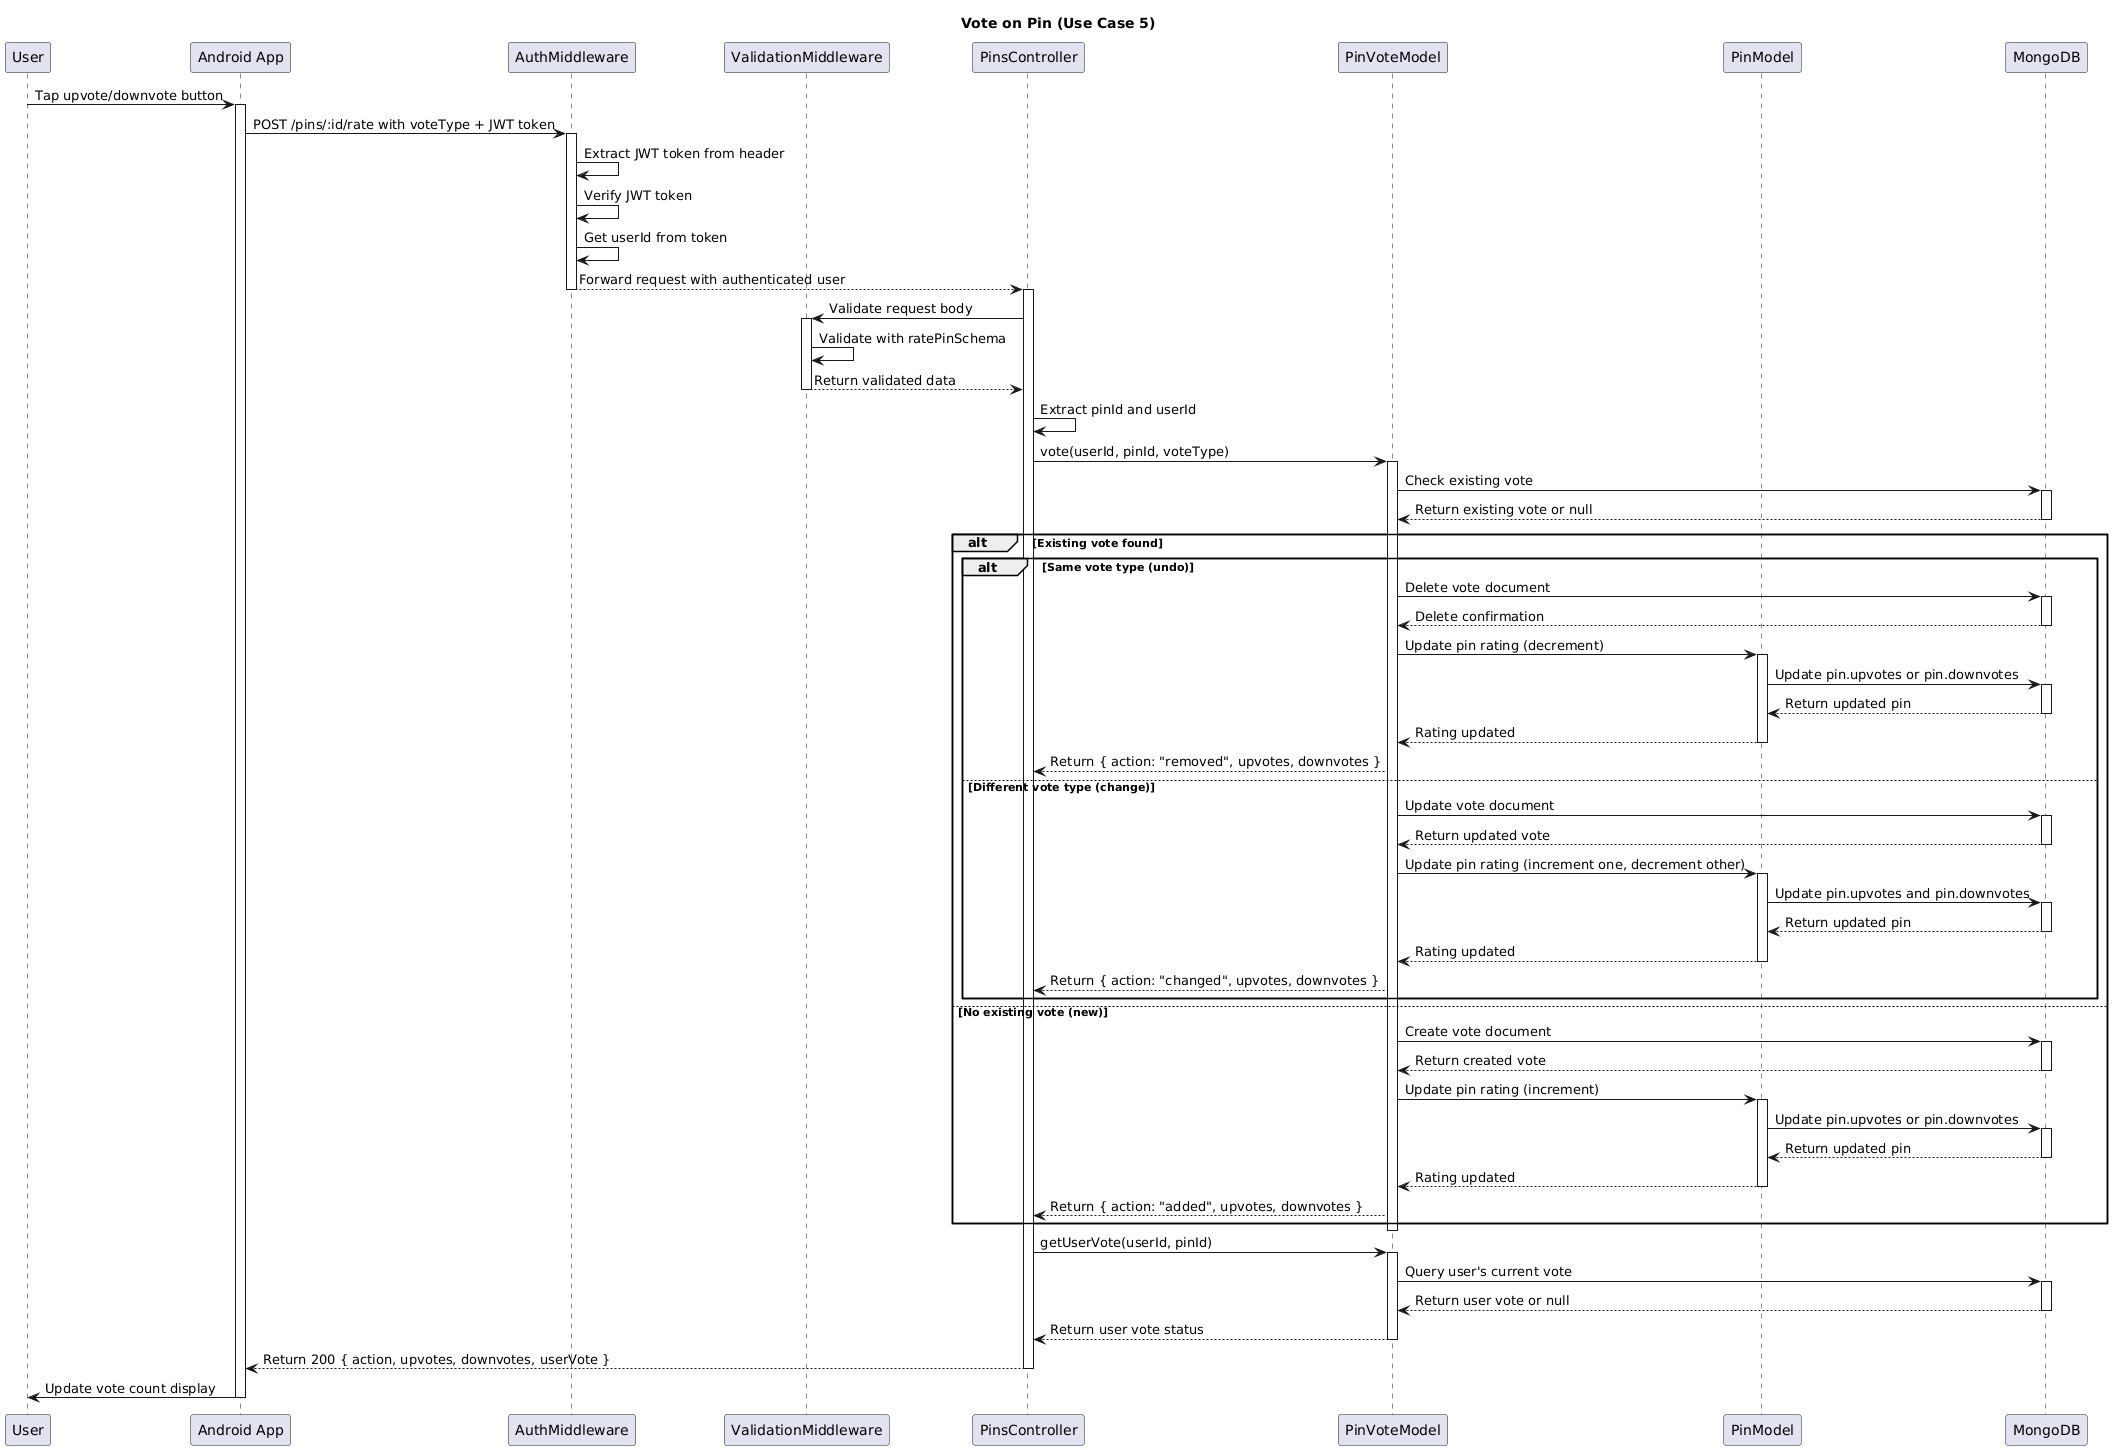

The diagram above was rendered by PlantUML. Its source (embedded in the PNG):
@startuml
title Vote on Pin (Use Case 5)

participant "User" as U
participant "Android App" as A
participant "AuthMiddleware" as AM
participant "ValidationMiddleware" as VM
participant "PinsController" as PC
participant "PinVoteModel" as PVM
participant "PinModel" as PM
participant "MongoDB" as DB

U -> A: Tap upvote/downvote button
activate A
A -> AM: POST /pins/:id/rate with voteType + JWT token
activate AM
AM -> AM: Extract JWT token from header
AM -> AM: Verify JWT token
AM -> AM: Get userId from token
AM --> PC: Forward request with authenticated user
deactivate AM

activate PC
PC -> VM: Validate request body
activate VM
VM -> VM: Validate with ratePinSchema
VM --> PC: Return validated data
deactivate VM

PC -> PC: Extract pinId and userId
PC -> PVM: vote(userId, pinId, voteType)
activate PVM

PVM -> DB: Check existing vote
activate DB
DB --> PVM: Return existing vote or null
deactivate DB

alt Existing vote found
    alt Same vote type (undo)
        PVM -> DB: Delete vote document
        activate DB
        DB --> PVM: Delete confirmation
        deactivate DB
        PVM -> PM: Update pin rating (decrement)
        activate PM
        PM -> DB: Update pin.upvotes or pin.downvotes
        activate DB
        DB --> PM: Return updated pin
        deactivate DB
        PM --> PVM: Rating updated
        deactivate PM
        PVM --> PC: Return { action: "removed", upvotes, downvotes }
    else Different vote type (change)
        PVM -> DB: Update vote document
        activate DB
        DB --> PVM: Return updated vote
        deactivate DB
        PVM -> PM: Update pin rating (increment one, decrement other)
        activate PM
        PM -> DB: Update pin.upvotes and pin.downvotes
        activate DB
        DB --> PM: Return updated pin
        deactivate DB
        PM --> PVM: Rating updated
        deactivate PM
        PVM --> PC: Return { action: "changed", upvotes, downvotes }
    end
else No existing vote (new)
    PVM -> DB: Create vote document
    activate DB
    DB --> PVM: Return created vote
    deactivate DB
    PVM -> PM: Update pin rating (increment)
    activate PM
    PM -> DB: Update pin.upvotes or pin.downvotes
    activate DB
    DB --> PM: Return updated pin
    deactivate DB
    PM --> PVM: Rating updated
    deactivate PM
    PVM --> PC: Return { action: "added", upvotes, downvotes }
end
deactivate PVM

PC -> PVM: getUserVote(userId, pinId)
activate PVM
PVM -> DB: Query user's current vote
activate DB
DB --> PVM: Return user vote or null
deactivate DB
PVM --> PC: Return user vote status
deactivate PVM

PC --> A: Return 200 { action, upvotes, downvotes, userVote }
deactivate PC
A -> U: Update vote count display
deactivate A
@enduml